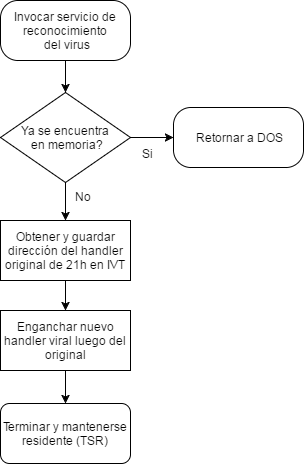

The diagram above was exported from draw.io. Its source (the exported page's mxGraphModel, read from the mxfile embedded in the PNG):
<mxGraphModel dx="600" dy="377" grid="1" gridSize="10" guides="1" tooltips="1" connect="1" arrows="1" fold="1" page="1" pageScale="1" pageWidth="826" pageHeight="1169" math="0" shadow="0">
  <root>
    <mxCell id="0" />
    <mxCell id="1" parent="0" />
    <mxCell id="234af11ff15f420e-1" value="Ya se encuentra&amp;nbsp;&lt;div&gt;en memoria?&lt;/div&gt;" style="rhombus;whiteSpace=wrap;html=1;" vertex="1" parent="1">
      <mxGeometry x="128" y="132" width="130" height="90" as="geometry" />
    </mxCell>
    <mxCell id="234af11ff15f420e-2" value="Invocar servicio de&amp;nbsp;&lt;div&gt;reconocimiento&amp;nbsp;&lt;/div&gt;&lt;div&gt;del virus&lt;/div&gt;" style="whiteSpace=wrap;html=1;rounded=1;arcSize=29;" vertex="1" parent="1">
      <mxGeometry x="128" y="40" width="130" height="60" as="geometry" />
    </mxCell>
    <mxCell id="234af11ff15f420e-3" value="Obtener y guardar dirección del handler original de 21h en IVT" style="whiteSpace=wrap;html=1;" vertex="1" parent="1">
      <mxGeometry x="128" y="260" width="130" height="60" as="geometry" />
    </mxCell>
    <mxCell id="234af11ff15f420e-5" value="" style="endArrow=classic;html=1;exitX=0.5;exitY=1;entryX=0.5;entryY=0;" edge="1" parent="1" source="234af11ff15f420e-1" target="234af11ff15f420e-3">
      <mxGeometry width="50" height="50" relative="1" as="geometry">
        <mxPoint x="130" y="510" as="sourcePoint" />
        <mxPoint x="180" y="460" as="targetPoint" />
      </mxGeometry>
    </mxCell>
    <mxCell id="234af11ff15f420e-6" value="" style="endArrow=classic;html=1;exitX=0.5;exitY=1;entryX=0.5;entryY=0;" edge="1" parent="1" source="234af11ff15f420e-3" target="78f5f9e351b97ee7-1">
      <mxGeometry width="50" height="50" relative="1" as="geometry">
        <mxPoint x="193" y="330" as="sourcePoint" />
        <mxPoint x="180" y="460" as="targetPoint" />
      </mxGeometry>
    </mxCell>
    <mxCell id="234af11ff15f420e-7" value="" style="endArrow=classic;html=1;exitX=0.5;exitY=1;entryX=0.5;entryY=0;" edge="1" parent="1" source="234af11ff15f420e-2" target="234af11ff15f420e-1">
      <mxGeometry x="203" y="260" width="50" height="50" as="geometry">
        <mxPoint x="203" y="260" as="sourcePoint" />
        <mxPoint x="203" y="300" as="targetPoint" />
      </mxGeometry>
    </mxCell>
    <mxCell id="234af11ff15f420e-11" value="" style="endArrow=classic;html=1;exitX=1;exitY=0.5;entryX=0;entryY=0.5;" edge="1" parent="1" source="234af11ff15f420e-1" target="234af11ff15f420e-12">
      <mxGeometry width="50" height="50" relative="1" as="geometry">
        <mxPoint x="80" y="510" as="sourcePoint" />
        <mxPoint x="290" y="195" as="targetPoint" />
      </mxGeometry>
    </mxCell>
    <mxCell id="234af11ff15f420e-12" value="Retornar a DOS" style="whiteSpace=wrap;html=1;rounded=1;arcSize=29;" vertex="1" parent="1">
      <mxGeometry x="301" y="147" width="130" height="60" as="geometry" />
    </mxCell>
    <mxCell id="234af11ff15f420e-13" value="No" style="text;html=1;resizable=0;points=[];autosize=1;align=left;verticalAlign=top;spacingTop=-4;" vertex="1" parent="1">
      <mxGeometry x="201" y="227" width="30" height="20" as="geometry" />
    </mxCell>
    <mxCell id="234af11ff15f420e-14" value="Si" style="text;html=1;resizable=0;points=[];autosize=1;align=left;verticalAlign=top;spacingTop=-4;" vertex="1" parent="1">
      <mxGeometry x="268" y="184" width="30" height="20" as="geometry" />
    </mxCell>
    <mxCell id="78f5f9e351b97ee7-1" value="Enganchar nuevo handler viral luego del original" style="whiteSpace=wrap;html=1;" vertex="1" parent="1">
      <mxGeometry x="128" y="350" width="130" height="60" as="geometry" />
    </mxCell>
    <mxCell id="78f5f9e351b97ee7-2" value="Terminar y mantenerse residente (TSR)" style="whiteSpace=wrap;html=1;rounded=1;" vertex="1" parent="1">
      <mxGeometry x="128" y="443" width="130" height="60" as="geometry" />
    </mxCell>
    <mxCell id="78f5f9e351b97ee7-3" value="" style="endArrow=classic;html=1;exitX=0.5;exitY=1;entryX=0.5;entryY=0;" edge="1" parent="1" source="78f5f9e351b97ee7-1" target="78f5f9e351b97ee7-2">
      <mxGeometry x="203" y="310" width="50" height="50" as="geometry">
        <mxPoint x="203" y="310" as="sourcePoint" />
        <mxPoint x="203" y="350" as="targetPoint" />
      </mxGeometry>
    </mxCell>
  </root>
</mxGraphModel>